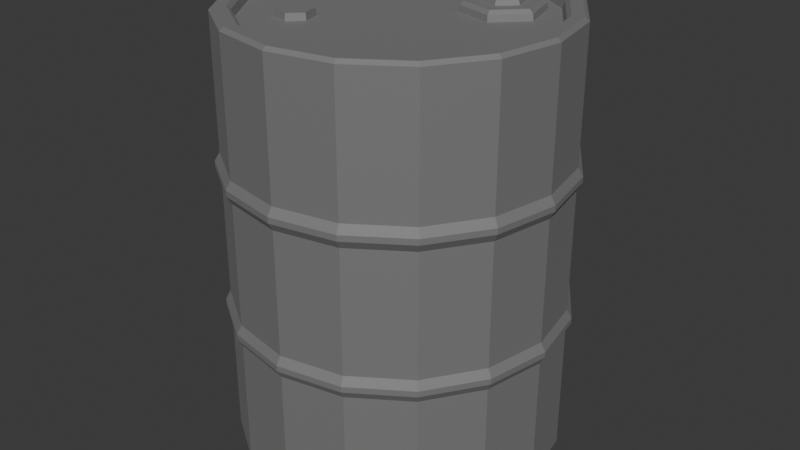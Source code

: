 # Source: barrel.blend  (saved by Blender 4.2.66; exported with 4.5.12 LTS)
import bpy
from mathutils import Matrix  # noqa: F401  (used for matrix-valued properties, if any)

bpy.ops.wm.read_factory_settings(use_empty=True)
scene = bpy.context.scene
scene.name = 'Scene'

# ---- materials (node trees are filled in below, after node groups)
mat_material = bpy.data.materials.new('Material')

# ---- material node trees
mat_material.use_nodes = True; mat_material.node_tree.nodes.clear()
_N = mat_material.node_tree.nodes; _L = mat_material.node_tree.links
n0 = _N.new('ShaderNodeBsdfPrincipled'); n0.name = 'Principled BSDF'; n0.location = (10, 300)
n0.inputs[0].default_value = (0.2848, 0.2848, 0.2848, 1.0)
n0.inputs[1].default_value = 0.6
n0.inputs[2].default_value = 0.8
n1 = _N.new('ShaderNodeOutputMaterial'); n1.name = 'Material Output'; n1.location = (300, 300)
_L.new(n0.outputs[0], n1.inputs[0])
n1.is_active_output = True

# ---- world
world_world = bpy.data.worlds.new('World'); scene.world = world_world
world_world.use_nodes = True; world_world.node_tree.nodes.clear()
_N = world_world.node_tree.nodes; _L = world_world.node_tree.links
n0 = _N.new('ShaderNodeOutputWorld'); n0.name = 'World Output'; n0.location = (300, 300)
n1 = _N.new('ShaderNodeBackground'); n1.name = 'Background'; n1.location = (10, 300)
n1.inputs[0].default_value = (0.05088, 0.05088, 0.05088, 1.0)
_L.new(n1.outputs[0], n0.inputs[0])
n0.is_active_output = True
world_world.color = (0.05088, 0.05088, 0.05088)
world_world.use_sun_shadow = False
world_world.sun_shadow_jitter_overblur = 0.0

# ---- meshes
me_cylinder_001 = bpy.data.meshes.new('Cylinder.001')
me_cylinder_001.from_pydata([(0.0, 0.0, -0.3852), (0.0465, 0.1358, 0.3807), (0.09804, 0.1873, 0.3807), (0.1684, 0.1684, 0.3807), (0.1873, 0.09804, 0.3807), (0.1358, 0.0465, 0.3807), (0.2411, -0.09985, 0.3807), (0.1845, -0.1845, 0.3807), (0.09985, -0.2411, 0.3807), (-0.08417, -0.1255, 0.3807), (-0.108, -0.1493, 0.3807), (-0.1406, -0.1406, 0.3807), (-0.1493, -0.108, 0.3807), (-0.1255, -0.08417, 0.3807), (-0.2411, 0.09985, 0.3807), (-0.1845, 0.1845, 0.3807), (-0.09985, 0.2411, 0.3807), (0.0, 0.3, 0.0), (0.1148, 0.2772, 0.0), (0.2121, 0.2121, 0.0), (0.2772, 0.1148, 0.0), (0.3, 0.0, 0.0), (0.2772, -0.1148, 0.0), (0.2121, -0.2121, 0.0), (0.1148, -0.2772, 0.0), (0.0, -0.3, 0.0), (-0.1148, -0.2772, 0.0), (-0.2121, -0.2121, 0.0), (-0.2772, -0.1148, 0.0), (-0.3, 0.0, 0.0), (-0.2772, 0.1148, 0.0), (-0.2121, 0.2121, 0.0), (-0.1148, 0.2772, 0.0), (0.0, 0.3, 0.1528), (0.1148, 0.2772, 0.1528), (0.2121, 0.2121, 0.1528), (0.2772, 0.1148, 0.1528), (0.3, 0.0, 0.1528), (0.2772, -0.1148, 0.1528), (0.2121, -0.2121, 0.1528), (0.1148, -0.2772, 0.1528), (0.0, -0.3, 0.1528), (-0.1148, -0.2772, 0.1528), (-0.2121, -0.2121, 0.1528), (-0.2772, -0.1148, 0.1528), (-0.3, 0.0, 0.1528), (-0.2772, 0.1148, 0.1528), (-0.2121, 0.2121, 0.1528), (-0.1148, 0.2772, 0.1528), (0.0, 0.3, 0.1122), (0.1148, 0.2772, 0.1122), (0.2121, 0.2121, 0.1122), (0.2772, 0.1148, 0.1122), (0.3, 0.0, 0.1122), (0.2772, -0.1148, 0.1122), (0.2121, -0.2121, 0.1122), (0.1148, -0.2772, 0.1122), (0.0, -0.3, 0.1122), (-0.1148, -0.2772, 0.1122), (-0.2121, -0.2121, 0.1122), (-0.2772, -0.1148, 0.1122), (-0.3, 0.0, 0.1122), (-0.2772, 0.1148, 0.1122), (-0.2121, 0.2121, 0.1122), (-0.1148, 0.2772, 0.1122), (0.1148, 0.2772, -0.1138), (0.2121, 0.2121, -0.1138), (0.2772, 0.1148, -0.1138), (0.3, 0.0, -0.1138), (0.2772, -0.1148, -0.1138), (0.2121, -0.2121, -0.1138), (0.1148, -0.2772, -0.1138), (0.0, -0.3, -0.1138), (-0.1148, -0.2772, -0.1138), (-0.2121, -0.2121, -0.1138), (-0.2772, -0.1148, -0.1138), (-0.3, 0.0, -0.1138), (-0.2772, 0.1148, -0.1138), (-0.2121, 0.2121, -0.1138), (-0.1148, 0.2772, -0.1138), (0.0, 0.3, -0.1138), (0.1148, 0.2772, -0.1545), (0.2121, 0.2121, -0.1545), (0.2772, 0.1148, -0.1545), (0.3, 0.0, -0.1545), (0.2772, -0.1148, -0.1545), (0.2121, -0.2121, -0.1545), (0.1148, -0.2772, -0.1545), (0.0, -0.3, -0.1545), (-0.1148, -0.2772, -0.1545), (-0.2121, -0.2121, -0.1545), (-0.2772, -0.1148, -0.1545), (-0.3, 0.0, -0.1545), (-0.2772, 0.1148, -0.1545), (-0.2121, 0.2121, -0.1545), (-0.1148, 0.2772, -0.1545), (0.0, 0.3, -0.1545), (0.06536, 0.06536, 0.3807), (0.09985, 0.2411, 0.3807), (3.778e-10, 0.2609, 0.3807), (0.1845, 0.1845, 0.3807), (0.2411, 0.09985, 0.3807), (0.2609, 0.0, 0.3807), (-0.0929, -0.0929, 0.3807), (-0.09985, -0.2411, 0.3807), (-3.778e-10, -0.2609, 0.3807), (-0.1845, -0.1845, 0.3807), (-0.2411, -0.09985, 0.3807), (-0.2609, 0.0, 0.3807), (0.0, 0.0, 0.3807), (-0.08637, -0.1249, 0.3933), (-0.1086, -0.1471, 0.3933), (-0.139, -0.139, 0.3933), (-0.1471, -0.1086, 0.3933), (-0.1249, -0.08637, 0.3933), (-0.09451, -0.09451, 0.3933), (0.1066, 0.1552, 0.398), (0.07858, 0.1272, 0.398), (0.145, 0.145, 0.398), (0.1552, 0.1066, 0.398), (0.1272, 0.07858, 0.398), (0.08885, 0.08885, 0.398), (0.1074, 0.1523, 0.4066), (0.08155, 0.1264, 0.4066), (0.1428, 0.1428, 0.4066), (0.1523, 0.1074, 0.4066), (0.1264, 0.08155, 0.4066), (0.09102, 0.09102, 0.4066), (0.0, 0.2518, -0.3852), (0.09637, 0.2326, -0.3852), (0.1781, 0.1781, -0.3852), (0.2326, 0.09637, -0.3852), (0.2518, 0.0, -0.3852), (0.2326, -0.09637, -0.3852), (0.1781, -0.1781, -0.3852), (0.09637, -0.2326, -0.3852), (0.0, -0.2518, -0.3852), (-0.09637, -0.2326, -0.3852), (-0.1781, -0.1781, -0.3852), (-0.2326, -0.09637, -0.3852), (-0.2518, 0.0, -0.3852), (-0.2326, 0.09637, -0.3852), (-0.1781, 0.1781, -0.3852), (-0.09637, 0.2326, -0.3852), (0.112, 0.2704, 0.4), (0.1148, 0.2772, 0.394), (-6.985e-10, 0.2927, 0.4), (0.0, 0.3, 0.394), (0.2069, 0.2069, 0.4), (0.2121, 0.2121, 0.394), (0.2704, 0.112, 0.4), (0.2772, 0.1148, 0.394), (0.2927, -2.328e-10, 0.4), (0.3, 0.0, 0.394), (0.2704, -0.112, 0.4), (0.2772, -0.1148, 0.394), (0.2069, -0.2069, 0.4), (0.2121, -0.2121, 0.394), (0.112, -0.2704, 0.4), (0.1148, -0.2772, 0.394), (6.985e-10, -0.2927, 0.4), (0.0, -0.3, 0.394), (-0.112, -0.2704, 0.4), (-0.1148, -0.2772, 0.394), (-0.2069, -0.2069, 0.4), (-0.2121, -0.2121, 0.394), (-0.2704, -0.112, 0.4), (-0.2772, -0.1148, 0.394), (-0.2927, 2.328e-10, 0.4), (-0.3, 0.0, 0.394), (-0.2704, 0.112, 0.4), (-0.2772, 0.1148, 0.394), (-0.2069, 0.2069, 0.4), (-0.2121, 0.2121, 0.394), (-0.112, 0.2704, 0.4), (-0.1148, 0.2772, 0.394), (0.1013, 0.2446, 0.3942), (0.1039, 0.2507, 0.4), (0.0, 0.2714, 0.4), (1.137e-10, 0.2648, 0.3942), (0.1872, 0.1872, 0.3942), (0.1919, 0.1919, 0.4), (0.2446, 0.1013, 0.3942), (0.2507, 0.1039, 0.4), (0.2648, 0.0, 0.3942), (0.2714, 0.0, 0.4), (0.2446, -0.1013, 0.3942), (0.2507, -0.1039, 0.4), (0.1872, -0.1872, 0.3942), (0.1919, -0.1919, 0.4), (0.1013, -0.2446, 0.3942), (0.1039, -0.2507, 0.4), (-1.137e-10, -0.2648, 0.3942), (0.0, -0.2714, 0.4), (-0.1013, -0.2446, 0.3942), (-0.1039, -0.2507, 0.4), (-0.1872, -0.1872, 0.3942), (-0.1919, -0.1919, 0.4), (-0.2446, -0.1013, 0.3942), (-0.2507, -0.1039, 0.4), (-0.2648, 0.0, 0.3942), (-0.2714, 0.0, 0.4), (-0.2446, 0.1013, 0.3942), (-0.2507, 0.1039, 0.4), (-0.1872, 0.1872, 0.3942), (-0.1919, 0.1919, 0.4), (-0.1013, 0.2446, 0.3942), (-0.1039, 0.2507, 0.4), (4.657e-10, 0.2927, -0.4), (0.0, 0.3, -0.394), (0.112, 0.2704, -0.4), (0.1148, 0.2772, -0.394), (0.2069, 0.2069, -0.4), (0.2121, 0.2121, -0.394), (0.2704, 0.112, -0.4), (0.2772, 0.1148, -0.394), (0.2927, 0.0, -0.4), (0.3, 0.0, -0.394), (0.2704, -0.112, -0.4), (0.2772, -0.1148, -0.394), (0.2069, -0.2069, -0.4), (0.2121, -0.2121, -0.394), (0.112, -0.2704, -0.4), (0.1148, -0.2772, -0.394), (-4.657e-10, -0.2927, -0.4), (0.0, -0.3, -0.394), (-0.112, -0.2704, -0.4), (-0.1148, -0.2772, -0.394), (-0.2069, -0.2069, -0.4), (-0.2121, -0.2121, -0.394), (-0.2704, -0.112, -0.4), (-0.2772, -0.1148, -0.394), (-0.2927, 0.0, -0.4), (-0.3, 0.0, -0.394), (-0.2704, 0.112, -0.4), (-0.2772, 0.1148, -0.394), (-0.2069, 0.2069, -0.4), (-0.2121, 0.2121, -0.394), (-0.112, 0.2704, -0.4), (-0.1148, 0.2772, -0.394), (0.0, 0.2552, -0.3943), (-2.328e-10, 0.2622, -0.4), (0.1003, 0.2422, -0.4), (0.09764, 0.2357, -0.3943), (0.1854, 0.1854, -0.4), (0.1804, 0.1804, -0.3943), (0.2422, 0.1003, -0.4), (0.2357, 0.09764, -0.3943), (0.2622, 0.0, -0.4), (0.2552, 0.0, -0.3943), (0.2422, -0.1003, -0.4), (0.2357, -0.09764, -0.3943), (0.1854, -0.1854, -0.4), (0.1804, -0.1804, -0.3943), (0.1003, -0.2422, -0.4), (0.09764, -0.2357, -0.3943), (2.328e-10, -0.2622, -0.4), (0.0, -0.2552, -0.3943), (-0.1003, -0.2422, -0.4), (-0.09764, -0.2357, -0.3943), (-0.1854, -0.1854, -0.4), (-0.1804, -0.1804, -0.3943), (-0.2422, -0.1003, -0.4), (-0.2357, -0.09764, -0.3943), (-0.2622, 0.0, -0.4), (-0.2552, 0.0, -0.3943), (-0.2422, 0.1003, -0.4), (-0.2357, 0.09764, -0.3943), (-0.1854, 0.1854, -0.4), (-0.1804, 0.1804, -0.3943), (-0.1003, 0.2422, -0.4), (-0.09764, 0.2357, -0.3943), (0.1005, 0.178, 0.398), (0.09844, 0.1858, 0.3918), (0.048, 0.1354, 0.3918), (0.05583, 0.1333, 0.398), (0.1616, 0.1616, 0.398), (0.1673, 0.1673, 0.3918), (0.178, 0.1005, 0.398), (0.1858, 0.09844, 0.3918), (0.1333, 0.05583, 0.398), (0.1354, 0.048, 0.3918), (0.06646, 0.06646, 0.3918), (0.07219, 0.07219, 0.398), (-0.1182, 0.2855, -0.1288), (-0.1182, 0.2855, -0.1395), (-0.1182, 0.2855, 0.1379), (-0.1182, 0.2855, 0.1272), (-0.2185, 0.2185, 0.1272), (-0.2185, 0.2185, 0.1379), (-0.2185, 0.2185, -0.1395), (-0.2185, 0.2185, -0.1288), (-0.2855, 0.1182, 0.1272), (-0.2855, 0.1182, 0.1379), (-0.2855, 0.1182, -0.1395), (-0.2855, 0.1182, -0.1288), (-0.309, 1.115e-10, 0.1272), (-0.309, 1.115e-10, 0.1379), (-0.309, 1.115e-10, -0.1395), (-0.309, 1.115e-10, -0.1288), (-0.2855, -0.1182, 0.1272), (-0.2855, -0.1182, 0.1379), (-0.2855, -0.1182, -0.1395), (-0.2855, -0.1182, -0.1288), (-0.2185, -0.2185, 0.1272), (-0.2185, -0.2185, 0.1379), (-0.2185, -0.2185, -0.1395), (-0.2185, -0.2185, -0.1288), (-0.1182, -0.2855, 0.1272), (-0.1182, -0.2855, 0.1379), (-0.1182, -0.2855, -0.1395), (-0.1182, -0.2855, -0.1288), (0.0, -0.309, 0.1272), (0.0, -0.309, 0.1379), (0.0, -0.309, -0.1395), (0.0, -0.309, -0.1288), (0.1182, -0.2855, 0.1272), (0.1182, -0.2855, 0.1379), (0.1182, -0.2855, -0.1395), (0.1182, -0.2855, -0.1288), (0.2185, -0.2185, 0.1272), (0.2185, -0.2185, 0.1379), (0.2185, -0.2185, -0.1395), (0.2185, -0.2185, -0.1288), (0.2855, -0.1182, 0.1272), (0.2855, -0.1182, 0.1379), (0.2855, -0.1182, -0.1395), (0.2855, -0.1182, -0.1288), (0.309, 1.115e-10, 0.1272), (0.309, 1.115e-10, 0.1379), (0.309, 1.115e-10, -0.1395), (0.309, 1.115e-10, -0.1288), (0.2855, 0.1182, 0.1272), (0.2855, 0.1182, 0.1379), (0.2855, 0.1182, -0.1395), (0.2855, 0.1182, -0.1288), (0.2185, 0.2185, 0.1272), (0.2185, 0.2185, 0.1379), (0.2185, 0.2185, -0.1395), (0.2185, 0.2185, -0.1288), (0.1182, 0.2855, 0.1272), (0.1182, 0.2855, 0.1379), (0.1182, 0.2855, -0.1395), (0.1182, 0.2855, -0.1288), (0.0, 0.309, 0.1272), (0.0, 0.309, 0.1379), (0.0, 0.309, -0.1395), (0.0, 0.309, -0.1288)], [], [(177, 181, 148, 144), (33, 147, 145, 34), (183, 185, 152, 150), (185, 187, 154, 152), (187, 189, 156, 154), (189, 191, 158, 156), (191, 193, 160, 158), (193, 195, 162, 160), (195, 197, 164, 162), (197, 199, 166, 164), (199, 201, 168, 166), (201, 203, 170, 168), (203, 205, 172, 170), (205, 207, 174, 172), (10, 9, 110, 111), (99, 98, 176, 179), (207, 178, 146, 174), (79, 80, 347, 284), (48, 33, 345, 286), (45, 46, 293, 297), (77, 78, 291, 295), (44, 45, 297, 301), (76, 77, 295, 299), (43, 44, 301, 305), (75, 76, 299, 303), (42, 43, 305, 309), (74, 75, 303, 307), (41, 42, 309, 313), (73, 74, 307, 311), (40, 41, 313, 317), (72, 73, 311, 315), (39, 40, 317, 321), (71, 72, 315, 319), (38, 39, 321, 325), (70, 71, 319, 323), (37, 38, 325, 329), (69, 70, 323, 327), (36, 37, 329, 333), (68, 69, 327, 331), (35, 36, 333, 337), (67, 68, 331, 335), (34, 35, 337, 341), (66, 67, 335, 339), (345, 33, 34, 341), (65, 66, 339, 343), (96, 346, 342, 81), (49, 344, 340, 50), (47, 48, 286, 289), (46, 47, 289, 293), (80, 17, 18, 65), (65, 18, 19, 66), (66, 19, 20, 67), (67, 20, 21, 68), (68, 21, 22, 69), (69, 22, 23, 70), (70, 23, 24, 71), (71, 24, 25, 72), (72, 25, 26, 73), (73, 26, 27, 74), (74, 27, 28, 75), (75, 28, 29, 76), (76, 29, 30, 77), (77, 30, 31, 78), (78, 31, 32, 79), (79, 32, 17, 80), (290, 285, 95, 94), (287, 344, 49, 64), (292, 288, 63, 62), (296, 292, 62, 61), (300, 296, 61, 60), (304, 300, 60, 59), (308, 304, 59, 58), (312, 308, 58, 57), (316, 312, 57, 56), (320, 316, 56, 55), (324, 320, 55, 54), (328, 324, 54, 53), (332, 328, 53, 52), (336, 332, 52, 51), (340, 336, 51, 50), (347, 80, 65, 343), (17, 49, 50, 18), (18, 50, 51, 19), (19, 51, 52, 20), (20, 52, 53, 21), (21, 53, 54, 22), (22, 54, 55, 23), (23, 55, 56, 24), (24, 56, 57, 25), (25, 57, 58, 26), (26, 58, 59, 27), (27, 59, 60, 28), (28, 60, 61, 29), (29, 61, 62, 30), (30, 62, 63, 31), (31, 63, 64, 32), (32, 64, 49, 17), (285, 346, 96, 95), (294, 290, 94, 93), (298, 294, 93, 92), (302, 298, 92, 91), (306, 302, 91, 90), (310, 306, 90, 89), (314, 310, 89, 88), (318, 314, 88, 87), (322, 318, 87, 86), (326, 322, 86, 85), (330, 326, 85, 84), (334, 330, 84, 83), (338, 334, 83, 82), (342, 338, 82, 81), (241, 270, 238, 208), (244, 242, 210, 212), (246, 244, 212, 214), (248, 246, 214, 216), (250, 248, 216, 218), (252, 250, 218, 220), (254, 252, 220, 222), (256, 254, 222, 224), (258, 256, 224, 226), (260, 258, 226, 228), (262, 260, 228, 230), (264, 262, 230, 232), (266, 264, 232, 234), (268, 266, 234, 236), (270, 268, 236, 238), (209, 96, 81, 211), (288, 287, 64, 63), (34, 145, 149, 35), (48, 175, 147, 33), (35, 149, 151, 36), (36, 151, 153, 37), (37, 153, 155, 38), (38, 155, 157, 39), (39, 157, 159, 40), (40, 159, 161, 41), (41, 161, 163, 42), (42, 163, 165, 43), (43, 165, 167, 44), (44, 167, 169, 45), (45, 169, 171, 46), (46, 171, 173, 47), (47, 173, 175, 48), (181, 183, 150, 148), (98, 100, 180, 176), (16, 99, 179, 206), (101, 102, 184, 182), (102, 6, 186, 184), (6, 7, 188, 186), (7, 8, 190, 188), (8, 105, 192, 190), (105, 104, 194, 192), (104, 106, 196, 194), (106, 107, 198, 196), (107, 108, 200, 198), (108, 14, 202, 200), (14, 15, 204, 202), (15, 16, 206, 204), (242, 241, 208, 210), (100, 101, 182, 180), (239, 95, 96, 209), (213, 82, 83, 215), (215, 83, 84, 217), (217, 84, 85, 219), (219, 85, 86, 221), (221, 86, 87, 223), (223, 87, 88, 225), (225, 88, 89, 227), (227, 89, 90, 229), (229, 90, 91, 231), (231, 91, 92, 233), (233, 92, 93, 235), (235, 93, 94, 237), (237, 94, 95, 239), (129, 128, 240, 243), (211, 81, 82, 213), (128, 143, 271, 240), (131, 130, 245, 247), (132, 131, 247, 249), (133, 132, 249, 251), (134, 133, 251, 253), (135, 134, 253, 255), (136, 135, 255, 257), (137, 136, 257, 259), (138, 137, 259, 261), (139, 138, 261, 263), (140, 139, 263, 265), (141, 140, 265, 267), (142, 141, 267, 269), (143, 142, 269, 271), (130, 129, 243, 245), (109, 105, 8), (109, 15, 14), (2, 1, 274, 273), (1, 2, 98, 99), (2, 3, 100, 98), (3, 4, 101, 100), (4, 5, 102, 101), (97, 1, 99, 109), (5, 97, 109, 102), (9, 10, 104, 105), (10, 11, 106, 104), (11, 12, 107, 106), (12, 13, 108, 107), (103, 9, 105, 109), (13, 103, 109, 108), (115, 114, 113, 112, 111, 110), (103, 13, 114, 115), (13, 12, 113, 114), (11, 10, 111, 112), (9, 103, 115, 110), (12, 11, 112, 113), (121, 120, 126, 127), (118, 119, 278, 276), (119, 120, 280, 278), (116, 118, 276, 272), (120, 121, 283, 280), (3, 2, 273, 277), (121, 117, 275, 283), (4, 3, 277, 279), (5, 4, 279, 281), (1, 97, 282, 274), (97, 5, 281, 282), (122, 123, 127, 126, 125, 124), (120, 119, 125, 126), (118, 116, 122, 124), (117, 121, 127, 123), (119, 118, 124, 125), (116, 117, 123, 122), (16, 15, 109), (109, 7, 6), (102, 109, 6), (108, 109, 14), (99, 16, 109), (7, 109, 8), (0, 128, 129), (0, 129, 130), (0, 130, 131), (0, 131, 132), (0, 132, 133), (0, 133, 134), (0, 134, 135), (0, 135, 136), (0, 136, 137), (0, 137, 138), (0, 138, 139), (0, 139, 140), (0, 140, 141), (0, 141, 142), (0, 142, 143), (0, 143, 128), (209, 211, 210, 208), (145, 147, 146, 144), (211, 213, 212, 210), (149, 145, 144, 148), (213, 215, 214, 212), (151, 149, 148, 150), (215, 217, 216, 214), (153, 151, 150, 152), (217, 219, 218, 216), (155, 153, 152, 154), (219, 221, 220, 218), (157, 155, 154, 156), (221, 223, 222, 220), (159, 157, 156, 158), (223, 225, 224, 222), (161, 159, 158, 160), (225, 227, 226, 224), (163, 161, 160, 162), (227, 229, 228, 226), (165, 163, 162, 164), (229, 231, 230, 228), (167, 165, 164, 166), (231, 233, 232, 230), (169, 167, 166, 168), (233, 235, 234, 232), (171, 169, 168, 170), (235, 237, 236, 234), (173, 171, 170, 172), (237, 239, 238, 236), (175, 173, 172, 174), (239, 209, 208, 238), (147, 175, 174, 146), (177, 178, 179, 176), (181, 177, 176, 180), (183, 181, 180, 182), (185, 183, 182, 184), (187, 185, 184, 186), (189, 187, 186, 188), (191, 189, 188, 190), (193, 191, 190, 192), (195, 193, 192, 194), (197, 195, 194, 196), (199, 197, 196, 198), (201, 199, 198, 200), (203, 201, 200, 202), (205, 203, 202, 204), (207, 205, 204, 206), (178, 207, 206, 179), (241, 242, 243, 240), (242, 244, 245, 243), (244, 246, 247, 245), (246, 248, 249, 247), (248, 250, 251, 249), (250, 252, 253, 251), (252, 254, 255, 253), (254, 256, 257, 255), (256, 258, 259, 257), (258, 260, 261, 259), (260, 262, 263, 261), (262, 264, 265, 263), (264, 266, 267, 265), (266, 268, 269, 267), (268, 270, 271, 269), (270, 241, 240, 271), (178, 177, 144, 146), (273, 274, 275, 272), (277, 273, 272, 276), (279, 277, 276, 278), (281, 279, 278, 280), (274, 282, 283, 275), (282, 281, 280, 283), (117, 116, 272, 275), (285, 290, 291, 284), (287, 288, 289, 286), (290, 294, 295, 291), (288, 292, 293, 289), (294, 298, 299, 295), (292, 296, 297, 293), (298, 302, 303, 299), (296, 300, 301, 297), (302, 306, 307, 303), (300, 304, 305, 301), (306, 310, 311, 307), (304, 308, 309, 305), (310, 314, 315, 311), (308, 312, 313, 309), (314, 318, 319, 315), (312, 316, 317, 313), (318, 322, 323, 319), (316, 320, 321, 317), (322, 326, 327, 323), (320, 324, 325, 321), (326, 330, 331, 327), (324, 328, 329, 325), (330, 334, 335, 331), (328, 332, 333, 329), (334, 338, 339, 335), (332, 336, 337, 333), (338, 342, 343, 339), (336, 340, 341, 337), (347, 343, 342, 346), (345, 341, 340, 344), (346, 285, 284, 347), (344, 287, 286, 345), (78, 79, 284, 291)])
_uv = me_cylinder_001.uv_layers.new(name='UVMap')
_uv.uv.foreach_set('vector', [0.4647, 0.1416, 0.4648, 0.1981, 0.4535, 0.2003, 0.4536, 0.1394, 0.2999, 0.4965, 0.4256, 0.4955, 0.4255, 0.556, 0.2996, 0.5571, 0.4862, 0.2511, 0.5267, 0.292, 0.5201, 0.3017, 0.4766, 0.2574, 0.5267, 0.292, 0.5795, 0.3145, 0.5773, 0.3256, 0.5201, 0.3017, 0.5795, 0.3145, 0.637, 0.3144, 0.6393, 0.3257, 0.5773, 0.3256, 0.637, 0.3144, 0.6896, 0.2923, 0.6962, 0.3019, 0.6393, 0.3257, 0.6896, 0.2923, 0.7293, 0.2517, 0.7387, 0.2578, 0.6962, 0.3019, 0.7293, 0.2517, 0.7498, 0.1991, 0.7609, 0.2011, 0.7387, 0.2578, 0.7498, 0.1991, 0.7479, 0.1425, 0.7591, 0.1403, 0.7609, 0.2011, 0.7479, 0.1425, 0.7273, 0.08936, 0.7369, 0.08326, 0.7591, 0.1403, 0.7273, 0.08936, 0.6879, 0.04852, 0.6945, 0.03903, 0.7369, 0.08326, 0.6879, 0.04852, 0.636, 0.0258, 0.6383, 0.01474, 0.6945, 0.03903, 0.636, 0.0258, 0.5789, 0.02603, 0.5766, 0.01476, 0.6383, 0.01474, 0.5789, 0.02603, 0.5262, 0.04827, 0.5197, 0.03866, 0.5766, 0.01476, 0.7812, 0.4723, 0.8014, 0.4613, 0.8017, 0.469, 0.7896, 0.477, 0.4964, 0.09553, 0.4767, 0.1439, 0.4693, 0.1425, 0.4901, 0.09146, 0.5262, 0.04827, 0.4862, 0.08889, 0.4768, 0.08269, 0.5197, 0.03866, 0.159, 0.437, 0.1596, 0.4977, 0.1504, 0.4977, 0.1504, 0.437, 0.2997, 0.4358, 0.2999, 0.4965, 0.2907, 0.4965, 0.2908, 0.4358, 0.2997, 0.2533, 0.2996, 0.3143, 0.2907, 0.3143, 0.2908, 0.2533, 0.159, 0.3152, 0.1593, 0.3763, 0.1501, 0.3763, 0.15, 0.3152, 0.2995, 0.1927, 0.2997, 0.2533, 0.2908, 0.2533, 0.2906, 0.1926, 0.159, 0.2541, 0.159, 0.3152, 0.15, 0.3152, 0.1501, 0.254, 0.2998, 0.1324, 0.2995, 0.1927, 0.2906, 0.1926, 0.2909, 0.1323, 0.159, 0.1933, 0.159, 0.2541, 0.1501, 0.254, 0.1501, 0.1933, 0.3002, 0.07194, 0.2998, 0.1324, 0.2909, 0.1323, 0.2914, 0.07184, 0.1592, 0.1328, 0.159, 0.1933, 0.1501, 0.1933, 0.1503, 0.1328, 0.301, 0.0112, 0.3002, 0.07194, 0.2914, 0.07184, 0.2922, 0.01013, 0.1593, 0.07198, 0.1592, 0.1328, 0.1503, 0.1328, 0.1505, 0.07193, 0.3007, 0.9226, 0.301, 0.9845, 0.2915, 0.9854, 0.2915, 0.9226, 0.1597, 0.01074, 0.1593, 0.07198, 0.1505, 0.07193, 0.1509, 0.009715, 0.3006, 0.8613, 0.3007, 0.9226, 0.2915, 0.9226, 0.2916, 0.8612, 0.1584, 0.9231, 0.1583, 0.9839, 0.149, 0.9848, 0.1496, 0.923, 0.3005, 0.8, 0.3006, 0.8613, 0.2916, 0.8612, 0.2915, 0.8, 0.1592, 0.8621, 0.1584, 0.9231, 0.1496, 0.923, 0.15, 0.8621, 0.3003, 0.7387, 0.3005, 0.8, 0.2915, 0.8, 0.2914, 0.7387, 0.1592, 0.8008, 0.1592, 0.8621, 0.15, 0.8621, 0.1503, 0.8008, 0.2999, 0.6779, 0.3003, 0.7387, 0.2914, 0.7387, 0.291, 0.6779, 0.1594, 0.7396, 0.1592, 0.8008, 0.1503, 0.8008, 0.1505, 0.7396, 0.2998, 0.6176, 0.2999, 0.6779, 0.291, 0.6779, 0.2909, 0.6176, 0.1594, 0.6789, 0.1594, 0.7396, 0.1505, 0.7396, 0.1506, 0.6788, 0.2996, 0.5571, 0.2998, 0.6176, 0.2909, 0.6176, 0.291, 0.5571, 0.1595, 0.6186, 0.1594, 0.6789, 0.1506, 0.6788, 0.1507, 0.6186, 0.2907, 0.4965, 0.2999, 0.4965, 0.2996, 0.5571, 0.291, 0.5571, 0.1593, 0.5583, 0.1595, 0.6186, 0.1507, 0.6186, 0.1507, 0.5583, 0.136, 0.4977, 0.1449, 0.4977, 0.1452, 0.5583, 0.1363, 0.5583, 0.2766, 0.4965, 0.2851, 0.4965, 0.2855, 0.5571, 0.2763, 0.5571, 0.2996, 0.3751, 0.2997, 0.4358, 0.2908, 0.4358, 0.2907, 0.3751, 0.2996, 0.3143, 0.2996, 0.3751, 0.2907, 0.3751, 0.2907, 0.3143, 0.1596, 0.4977, 0.2184, 0.4971, 0.2183, 0.5576, 0.1593, 0.5583, 0.1593, 0.5583, 0.2183, 0.5576, 0.2185, 0.6181, 0.1595, 0.6186, 0.1595, 0.6186, 0.2185, 0.6181, 0.2185, 0.6785, 0.1594, 0.6789, 0.1594, 0.6789, 0.2185, 0.6785, 0.2185, 0.7393, 0.1594, 0.7396, 0.1594, 0.7396, 0.2185, 0.7393, 0.2185, 0.8005, 0.1592, 0.8008, 0.1592, 0.8008, 0.2185, 0.8005, 0.2185, 0.8617, 0.1592, 0.8621, 0.1592, 0.8621, 0.2185, 0.8617, 0.2183, 0.9229, 0.1584, 0.9231, 0.1584, 0.9231, 0.2183, 0.9229, 0.2181, 0.9842, 0.1583, 0.9839, 0.1597, 0.01074, 0.2186, 0.01084, 0.2185, 0.07176, 0.1593, 0.07198, 0.1593, 0.07198, 0.2185, 0.07176, 0.2183, 0.1325, 0.1592, 0.1328, 0.1592, 0.1328, 0.2183, 0.1325, 0.2182, 0.193, 0.159, 0.1933, 0.159, 0.1933, 0.2182, 0.193, 0.218, 0.2537, 0.159, 0.2541, 0.159, 0.2541, 0.218, 0.2537, 0.2181, 0.3147, 0.159, 0.3152, 0.159, 0.3152, 0.2181, 0.3147, 0.2181, 0.3756, 0.1593, 0.3763, 0.1593, 0.3763, 0.2181, 0.3756, 0.2182, 0.4364, 0.159, 0.437, 0.159, 0.437, 0.2182, 0.4364, 0.2184, 0.4971, 0.1596, 0.4977, 0.1445, 0.3763, 0.1448, 0.4371, 0.1359, 0.4371, 0.1356, 0.3763, 0.2852, 0.4358, 0.2851, 0.4965, 0.2766, 0.4965, 0.2763, 0.4358, 0.2851, 0.3143, 0.2852, 0.3751, 0.2763, 0.3751, 0.2762, 0.3143, 0.2852, 0.2533, 0.2851, 0.3143, 0.2762, 0.3143, 0.276, 0.2533, 0.2851, 0.1926, 0.2852, 0.2533, 0.276, 0.2533, 0.2765, 0.1926, 0.2854, 0.1323, 0.2851, 0.1926, 0.2765, 0.1926, 0.2765, 0.1323, 0.2859, 0.0718, 0.2854, 0.1323, 0.2765, 0.1323, 0.2769, 0.0717, 0.2865, 0.01, 0.2859, 0.0718, 0.2769, 0.0717, 0.2772, 0.01081, 0.286, 0.9226, 0.2857, 0.9854, 0.2768, 0.9843, 0.2771, 0.9226, 0.286, 0.8613, 0.286, 0.9226, 0.2771, 0.9226, 0.277, 0.8613, 0.2859, 0.8, 0.286, 0.8613, 0.277, 0.8613, 0.2769, 0.8, 0.2858, 0.7388, 0.2859, 0.8, 0.2769, 0.8, 0.2766, 0.7388, 0.2855, 0.678, 0.2858, 0.7388, 0.2766, 0.7388, 0.2769, 0.678, 0.2854, 0.6176, 0.2855, 0.678, 0.2769, 0.678, 0.2766, 0.6176, 0.2855, 0.5571, 0.2854, 0.6176, 0.2766, 0.6176, 0.2763, 0.5571, 0.1504, 0.4977, 0.1596, 0.4977, 0.1593, 0.5583, 0.1507, 0.5583, 0.2184, 0.4971, 0.2766, 0.4965, 0.2763, 0.5571, 0.2183, 0.5576, 0.2183, 0.5576, 0.2763, 0.5571, 0.2766, 0.6176, 0.2185, 0.6181, 0.2185, 0.6181, 0.2766, 0.6176, 0.2769, 0.678, 0.2185, 0.6785, 0.2185, 0.6785, 0.2769, 0.678, 0.2766, 0.7388, 0.2185, 0.7393, 0.2185, 0.7393, 0.2766, 0.7388, 0.2769, 0.8, 0.2185, 0.8005, 0.2185, 0.8005, 0.2769, 0.8, 0.277, 0.8613, 0.2185, 0.8617, 0.2185, 0.8617, 0.277, 0.8613, 0.2771, 0.9226, 0.2183, 0.9229, 0.2183, 0.9229, 0.2771, 0.9226, 0.2768, 0.9843, 0.2181, 0.9842, 0.2186, 0.01084, 0.2772, 0.01081, 0.2769, 0.0717, 0.2185, 0.07176, 0.2185, 0.07176, 0.2769, 0.0717, 0.2765, 0.1323, 0.2183, 0.1325, 0.2183, 0.1325, 0.2765, 0.1323, 0.2765, 0.1926, 0.2182, 0.193, 0.2182, 0.193, 0.2765, 0.1926, 0.276, 0.2533, 0.218, 0.2537, 0.218, 0.2537, 0.276, 0.2533, 0.2762, 0.3143, 0.2181, 0.3147, 0.2181, 0.3147, 0.2762, 0.3143, 0.2763, 0.3751, 0.2181, 0.3756, 0.2181, 0.3756, 0.2763, 0.3751, 0.2763, 0.4358, 0.2182, 0.4364, 0.2182, 0.4364, 0.2763, 0.4358, 0.2766, 0.4965, 0.2184, 0.4971, 0.1448, 0.4371, 0.1449, 0.4977, 0.136, 0.4977, 0.1359, 0.4371, 0.1444, 0.3152, 0.1445, 0.3763, 0.1356, 0.3763, 0.1355, 0.3152, 0.1445, 0.2541, 0.1444, 0.3152, 0.1355, 0.3152, 0.1353, 0.254, 0.1446, 0.1933, 0.1445, 0.2541, 0.1353, 0.254, 0.136, 0.1932, 0.1448, 0.1328, 0.1446, 0.1933, 0.136, 0.1932, 0.1359, 0.1327, 0.145, 0.07192, 0.1448, 0.1328, 0.1359, 0.1327, 0.1359, 0.07189, 0.1451, 0.009629, 0.145, 0.07192, 0.1359, 0.07189, 0.1358, 0.01051, 0.1441, 0.923, 0.1433, 0.9847, 0.1346, 0.9836, 0.1353, 0.9229, 0.1444, 0.862, 0.1441, 0.923, 0.1353, 0.9229, 0.1354, 0.862, 0.1447, 0.8008, 0.1444, 0.862, 0.1354, 0.862, 0.1357, 0.8007, 0.1449, 0.7396, 0.1447, 0.8008, 0.1357, 0.8007, 0.1357, 0.7395, 0.145, 0.6789, 0.1449, 0.7396, 0.1357, 0.7395, 0.1365, 0.6788, 0.1452, 0.6186, 0.145, 0.6789, 0.1365, 0.6788, 0.1364, 0.6186, 0.1452, 0.5583, 0.1452, 0.6186, 0.1364, 0.6186, 0.1363, 0.5583, 0.4696, 0.482, 0.4695, 0.5368, 0.4535, 0.5399, 0.4536, 0.4788, 0.5292, 0.3924, 0.4906, 0.4311, 0.477, 0.422, 0.5201, 0.3789, 0.5792, 0.3712, 0.5292, 0.3924, 0.5201, 0.3789, 0.576, 0.3555, 0.6334, 0.3712, 0.5792, 0.3712, 0.576, 0.3555, 0.6365, 0.3552, 0.6834, 0.3917, 0.6334, 0.3712, 0.6365, 0.3552, 0.6923, 0.3784, 0.7211, 0.4302, 0.6834, 0.3917, 0.6923, 0.3784, 0.7347, 0.4214, 0.741, 0.4802, 0.7211, 0.4302, 0.7347, 0.4214, 0.7569, 0.4774, 0.74, 0.535, 0.741, 0.4802, 0.7569, 0.4774, 0.756, 0.5382, 0.7204, 0.5866, 0.74, 0.535, 0.756, 0.5382, 0.734, 0.5953, 0.6824, 0.6254, 0.7204, 0.5866, 0.734, 0.5953, 0.6915, 0.6387, 0.6327, 0.6467, 0.6824, 0.6254, 0.6915, 0.6387, 0.6359, 0.6623, 0.5786, 0.6465, 0.6327, 0.6467, 0.6359, 0.6623, 0.5754, 0.6625, 0.5284, 0.6258, 0.5786, 0.6465, 0.5754, 0.6625, 0.5195, 0.6391, 0.4902, 0.587, 0.5284, 0.6258, 0.5195, 0.6391, 0.4766, 0.5961, 0.4695, 0.5368, 0.4902, 0.587, 0.4766, 0.5961, 0.4535, 0.5399, 0.01099, 0.4988, 0.136, 0.4977, 0.1363, 0.5583, 0.01136, 0.5592, 0.2852, 0.3751, 0.2852, 0.4358, 0.2763, 0.4358, 0.2763, 0.3751, 0.2996, 0.5571, 0.4255, 0.556, 0.4257, 0.6164, 0.2998, 0.6176, 0.2997, 0.4358, 0.4256, 0.4349, 0.4256, 0.4955, 0.2999, 0.4965, 0.2998, 0.6176, 0.4257, 0.6164, 0.4261, 0.6767, 0.2999, 0.6779, 0.2999, 0.6779, 0.4261, 0.6767, 0.4266, 0.7374, 0.3003, 0.7387, 0.3003, 0.7387, 0.4266, 0.7374, 0.4271, 0.7983, 0.3005, 0.8, 0.3005, 0.8, 0.4271, 0.7983, 0.4276, 0.8594, 0.3006, 0.8613, 0.3006, 0.8613, 0.4276, 0.8594, 0.4284, 0.9204, 0.3007, 0.9226, 0.3007, 0.9226, 0.4284, 0.9204, 0.4292, 0.9827, 0.301, 0.9845, 0.301, 0.0112, 0.4258, 0.01279, 0.4252, 0.07241, 0.3002, 0.07194, 0.3002, 0.07194, 0.4252, 0.07241, 0.425, 0.1322, 0.2998, 0.1324, 0.2998, 0.1324, 0.425, 0.1322, 0.4251, 0.1922, 0.2995, 0.1927, 0.2995, 0.1927, 0.4251, 0.1922, 0.4253, 0.2526, 0.2997, 0.2533, 0.2997, 0.2533, 0.4253, 0.2526, 0.4255, 0.3133, 0.2996, 0.3143, 0.2996, 0.3143, 0.4255, 0.3133, 0.4256, 0.3741, 0.2996, 0.3751, 0.2996, 0.3751, 0.4256, 0.3741, 0.4256, 0.4349, 0.2997, 0.4358, 0.4648, 0.1981, 0.4862, 0.2511, 0.4766, 0.2574, 0.4535, 0.2003, 0.4767, 0.1439, 0.4764, 0.1958, 0.4693, 0.1972, 0.4693, 0.1425, 0.5331, 0.05832, 0.4964, 0.09553, 0.4901, 0.09146, 0.5288, 0.05213, 0.4967, 0.2442, 0.5334, 0.282, 0.5293, 0.2881, 0.4901, 0.2485, 0.5334, 0.282, 0.582, 0.3022, 0.5805, 0.3099, 0.5293, 0.2881, 0.582, 0.3022, 0.6346, 0.3024, 0.6361, 0.3099, 0.5805, 0.3099, 0.6346, 0.3024, 0.6827, 0.2823, 0.687, 0.2885, 0.6361, 0.3099, 0.6827, 0.2823, 0.7191, 0.2453, 0.7254, 0.2492, 0.687, 0.2885, 0.7191, 0.2453, 0.7379, 0.1972, 0.7452, 0.1983, 0.7254, 0.2492, 0.7379, 0.1972, 0.7363, 0.1449, 0.7434, 0.1434, 0.7452, 0.1983, 0.7363, 0.1449, 0.7169, 0.09604, 0.7234, 0.09185, 0.7434, 0.1434, 0.7169, 0.09604, 0.6812, 0.05826, 0.6853, 0.05235, 0.7234, 0.09185, 0.6812, 0.05826, 0.6336, 0.03799, 0.6351, 0.03034, 0.6853, 0.05235, 0.6336, 0.03799, 0.5814, 0.03799, 0.5798, 0.03061, 0.6351, 0.03034, 0.5814, 0.03799, 0.5331, 0.05832, 0.5288, 0.05213, 0.5798, 0.03061, 0.4906, 0.4311, 0.4696, 0.482, 0.4536, 0.4788, 0.477, 0.422, 0.4764, 0.1958, 0.4967, 0.2442, 0.4901, 0.2485, 0.4693, 0.1972, 0.01054, 0.4382, 0.1359, 0.4371, 0.136, 0.4977, 0.01099, 0.4988, 0.01148, 0.6193, 0.1364, 0.6186, 0.1365, 0.6788, 0.0113, 0.6795, 0.0113, 0.6795, 0.1365, 0.6788, 0.1357, 0.7395, 0.01087, 0.7401, 0.01087, 0.7401, 0.1357, 0.7395, 0.1357, 0.8007, 0.01051, 0.801, 0.01051, 0.801, 0.1357, 0.8007, 0.1354, 0.862, 0.01031, 0.8618, 0.01031, 0.8618, 0.1354, 0.862, 0.1353, 0.9229, 0.01012, 0.9222, 0.01012, 0.9222, 0.1353, 0.9229, 0.1346, 0.9836, 0.009629, 0.9823, 0.009629, 0.01158, 0.1358, 0.01051, 0.1359, 0.07189, 0.01016, 0.07323, 0.01016, 0.07323, 0.1359, 0.07189, 0.1359, 0.1327, 0.01044, 0.1337, 0.01044, 0.1337, 0.1359, 0.1327, 0.136, 0.1932, 0.01039, 0.1941, 0.01039, 0.1941, 0.136, 0.1932, 0.1353, 0.254, 0.01011, 0.255, 0.01011, 0.255, 0.1353, 0.254, 0.1355, 0.3152, 0.009978, 0.3161, 0.009978, 0.3161, 0.1355, 0.3152, 0.1356, 0.3763, 0.01014, 0.3773, 0.01014, 0.3773, 0.1356, 0.3763, 0.1359, 0.4371, 0.01054, 0.4382, 0.4991, 0.4367, 0.4794, 0.484, 0.4743, 0.483, 0.4946, 0.4337, 0.01136, 0.5592, 0.1363, 0.5583, 0.1364, 0.6186, 0.01148, 0.6193, 0.4794, 0.484, 0.4792, 0.5349, 0.4742, 0.5359, 0.4743, 0.483, 0.5812, 0.3811, 0.5346, 0.4004, 0.5318, 0.3963, 0.5801, 0.3758, 0.6315, 0.3806, 0.5812, 0.3811, 0.5801, 0.3758, 0.6325, 0.3758, 0.6778, 0.4, 0.6315, 0.3806, 0.6325, 0.3758, 0.6808, 0.3956, 0.7131, 0.4355, 0.6778, 0.4, 0.6808, 0.3956, 0.7172, 0.4328, 0.7313, 0.482, 0.7131, 0.4355, 0.7172, 0.4328, 0.7364, 0.481, 0.7301, 0.5331, 0.7313, 0.482, 0.7364, 0.481, 0.7353, 0.5341, 0.7118, 0.5811, 0.7301, 0.5331, 0.7353, 0.5341, 0.7164, 0.584, 0.6769, 0.6174, 0.7118, 0.5811, 0.7164, 0.584, 0.6797, 0.6215, 0.6307, 0.6368, 0.6769, 0.6174, 0.6797, 0.6215, 0.6318, 0.6421, 0.5805, 0.6371, 0.6307, 0.6368, 0.6318, 0.6421, 0.5795, 0.6419, 0.5341, 0.6175, 0.5805, 0.6371, 0.5795, 0.6419, 0.5311, 0.6219, 0.4983, 0.5817, 0.5341, 0.6175, 0.5311, 0.6219, 0.4941, 0.5844, 0.4792, 0.5349, 0.4983, 0.5817, 0.4941, 0.5844, 0.4742, 0.5359, 0.5346, 0.4004, 0.4991, 0.4367, 0.4946, 0.4337, 0.5318, 0.3963, 0.5815, 0.8198, 0.4485, 0.7934, 0.4687, 0.7445, 0.5815, 0.8198, 0.6568, 0.9325, 0.6079, 0.9528, 0.8614, 0.4212, 0.8207, 0.4421, 0.8208, 0.435, 0.8548, 0.4167, 0.6554, 0.8099, 0.6869, 0.7888, 0.7144, 0.7934, 0.7144, 0.8463, 0.6869, 0.7888, 0.6844, 0.751, 0.6942, 0.7445, 0.7144, 0.7934, 0.6844, 0.751, 0.6504, 0.7343, 0.6568, 0.7071, 0.6942, 0.7445, 0.6504, 0.7343, 0.6189, 0.7553, 0.6079, 0.6868, 0.6568, 0.7071, 0.6214, 0.7931, 0.6554, 0.8099, 0.7144, 0.8463, 0.5815, 0.8198, 0.6189, 0.7553, 0.6214, 0.7931, 0.5815, 0.8198, 0.6079, 0.6868, 0.509, 0.85, 0.4944, 0.8597, 0.4485, 0.8463, 0.4485, 0.7934, 0.4944, 0.8597, 0.4956, 0.8772, 0.4687, 0.8951, 0.4485, 0.8463, 0.4956, 0.8772, 0.5113, 0.885, 0.5061, 0.9325, 0.4687, 0.8951, 0.5113, 0.885, 0.5259, 0.8752, 0.555, 0.9528, 0.5061, 0.9325, 0.5247, 0.8577, 0.509, 0.85, 0.4485, 0.7934, 0.5815, 0.8198, 0.5259, 0.8752, 0.5247, 0.8577, 0.5815, 0.8198, 0.555, 0.9528, 0.8139, 0.476, 0.813, 0.4905, 0.8011, 0.4986, 0.789, 0.4915, 0.7896, 0.477, 0.8017, 0.469, 0.8207, 0.4712, 0.8207, 0.4938, 0.813, 0.4905, 0.8139, 0.476, 0.8207, 0.4938, 0.8024, 0.5072, 0.8011, 0.4986, 0.813, 0.4905, 0.7817, 0.4966, 0.7812, 0.4723, 0.7896, 0.477, 0.789, 0.4915, 0.8014, 0.4613, 0.8207, 0.4712, 0.8139, 0.476, 0.8017, 0.469, 0.8024, 0.5072, 0.7817, 0.4966, 0.789, 0.4915, 0.8011, 0.4986, 0.8028, 0.4079, 0.8029, 0.3876, 0.8068, 0.3898, 0.8074, 0.405, 0.8387, 0.3873, 0.8207, 0.377, 0.8204, 0.3652, 0.849, 0.381, 0.8207, 0.377, 0.8029, 0.3876, 0.7931, 0.3821, 0.8204, 0.3652, 0.8392, 0.4076, 0.8387, 0.3873, 0.849, 0.381, 0.8495, 0.4137, 0.8029, 0.3876, 0.8028, 0.4079, 0.7931, 0.4135, 0.7931, 0.3821, 0.8614, 0.3741, 0.8614, 0.4212, 0.8548, 0.4167, 0.8543, 0.3778, 0.8028, 0.4079, 0.8211, 0.417, 0.8208, 0.429, 0.7931, 0.4135, 0.82, 0.3501, 0.8614, 0.3741, 0.8543, 0.3778, 0.8202, 0.3589, 0.7812, 0.3759, 0.82, 0.3501, 0.8202, 0.3589, 0.7881, 0.3793, 0.8207, 0.4421, 0.7817, 0.4208, 0.788, 0.4165, 0.8208, 0.435, 0.7817, 0.4208, 0.7812, 0.3759, 0.7881, 0.3793, 0.788, 0.4165, 0.8346, 0.4048, 0.8211, 0.4125, 0.8074, 0.405, 0.8068, 0.3898, 0.8208, 0.3825, 0.8349, 0.3896, 0.8029, 0.3876, 0.8207, 0.377, 0.8208, 0.3825, 0.8068, 0.3898, 0.8387, 0.3873, 0.8392, 0.4076, 0.8346, 0.4048, 0.8349, 0.3896, 0.8211, 0.417, 0.8028, 0.4079, 0.8074, 0.405, 0.8211, 0.4125, 0.8207, 0.377, 0.8387, 0.3873, 0.8349, 0.3896, 0.8208, 0.3825, 0.8392, 0.4076, 0.8211, 0.417, 0.8211, 0.4125, 0.8346, 0.4048, 0.6942, 0.8951, 0.6568, 0.9325, 0.5815, 0.8198, 0.5815, 0.8198, 0.5061, 0.7071, 0.555, 0.6868, 0.6079, 0.6868, 0.5815, 0.8198, 0.555, 0.6868, 0.555, 0.9528, 0.5815, 0.8198, 0.6079, 0.9528, 0.7144, 0.8463, 0.6942, 0.8951, 0.5815, 0.8198, 0.5061, 0.7071, 0.5815, 0.8198, 0.4687, 0.7445, 0.862, 0.8152, 0.8876, 0.6868, 0.9347, 0.7064, 0.862, 0.8152, 0.9347, 0.7064, 0.9708, 0.7425, 0.862, 0.8152, 0.9708, 0.7425, 0.9904, 0.7897, 0.862, 0.8152, 0.9904, 0.7897, 0.9904, 0.8407, 0.862, 0.8152, 0.9904, 0.8407, 0.9708, 0.8879, 0.862, 0.8152, 0.9708, 0.8879, 0.9347, 0.924, 0.862, 0.8152, 0.9347, 0.924, 0.8876, 0.9435, 0.862, 0.8152, 0.8876, 0.9435, 0.8365, 0.9435, 0.862, 0.8152, 0.8365, 0.9435, 0.7893, 0.924, 0.862, 0.8152, 0.7893, 0.924, 0.7532, 0.8879, 0.862, 0.8152, 0.7532, 0.8879, 0.7337, 0.8407, 0.862, 0.8152, 0.7337, 0.8407, 0.7337, 0.7897, 0.862, 0.8152, 0.7337, 0.7897, 0.7532, 0.7425, 0.862, 0.8152, 0.7532, 0.7425, 0.7893, 0.7064, 0.862, 0.8152, 0.7893, 0.7064, 0.8365, 0.6868, 0.862, 0.8152, 0.8365, 0.6868, 0.8876, 0.6868, 0.4485, 0.4778, 0.4728, 0.4192, 0.477, 0.422, 0.4536, 0.4788, 0.4485, 0.1384, 0.4724, 0.07985, 0.4768, 0.08269, 0.4536, 0.1394, 0.4728, 0.4192, 0.5172, 0.3747, 0.5201, 0.3789, 0.477, 0.422, 0.4485, 0.2013, 0.4485, 0.1384, 0.4536, 0.1394, 0.4535, 0.2003, 0.5172, 0.3747, 0.575, 0.3505, 0.576, 0.3555, 0.5201, 0.3789, 0.4722, 0.2603, 0.4485, 0.2013, 0.4535, 0.2003, 0.4766, 0.2574, 0.575, 0.3505, 0.6375, 0.3501, 0.6365, 0.3552, 0.576, 0.3555, 0.5172, 0.306, 0.4722, 0.2603, 0.4766, 0.2574, 0.5201, 0.3017, 0.6375, 0.3501, 0.6952, 0.3742, 0.6923, 0.3784, 0.6365, 0.3552, 0.5762, 0.3308, 0.5172, 0.306, 0.5201, 0.3017, 0.5773, 0.3256, 0.6952, 0.3742, 0.7391, 0.4185, 0.7347, 0.4214, 0.6923, 0.3784, 0.6403, 0.3309, 0.5762, 0.3308, 0.5773, 0.3256, 0.6393, 0.3257, 0.7391, 0.4185, 0.7619, 0.4765, 0.7569, 0.4774, 0.7347, 0.4214, 0.6991, 0.3062, 0.6403, 0.3309, 0.6393, 0.3257, 0.6962, 0.3019, 0.7619, 0.4765, 0.7611, 0.5392, 0.756, 0.5382, 0.7569, 0.4774, 0.7431, 0.2606, 0.6991, 0.3062, 0.6962, 0.3019, 0.7387, 0.2578, 0.7611, 0.5392, 0.7383, 0.5981, 0.734, 0.5953, 0.756, 0.5382, 0.766, 0.2019, 0.7431, 0.2606, 0.7387, 0.2578, 0.7609, 0.2011, 0.7383, 0.5981, 0.6944, 0.643, 0.6915, 0.6387, 0.734, 0.5953, 0.7641, 0.1393, 0.766, 0.2019, 0.7609, 0.2011, 0.7591, 0.1403, 0.6944, 0.643, 0.637, 0.6673, 0.6359, 0.6623, 0.6915, 0.6387, 0.7414, 0.08044, 0.7641, 0.1393, 0.7591, 0.1403, 0.7369, 0.08326, 0.637, 0.6673, 0.5744, 0.6676, 0.5754, 0.6625, 0.6359, 0.6623, 0.6975, 0.03475, 0.7414, 0.08044, 0.7369, 0.08326, 0.6945, 0.03903, 0.5744, 0.6676, 0.5166, 0.6434, 0.5195, 0.6391, 0.5754, 0.6625, 0.6393, 0.009629, 0.6975, 0.03475, 0.6945, 0.03903, 0.6383, 0.01474, 0.5166, 0.6434, 0.4722, 0.599, 0.4766, 0.5961, 0.5195, 0.6391, 0.5756, 0.009629, 0.6393, 0.009629, 0.6383, 0.01474, 0.5766, 0.01476, 0.4722, 0.599, 0.4485, 0.5409, 0.4535, 0.5399, 0.4766, 0.5961, 0.5168, 0.03435, 0.5756, 0.009629, 0.5766, 0.01476, 0.5197, 0.03866, 0.4485, 0.5409, 0.4485, 0.4778, 0.4536, 0.4788, 0.4535, 0.5399, 0.4724, 0.07985, 0.5168, 0.03435, 0.5197, 0.03866, 0.4768, 0.08269, 0.4647, 0.1416, 0.4862, 0.08889, 0.4901, 0.09146, 0.4693, 0.1425, 0.4648, 0.1981, 0.4647, 0.1416, 0.4693, 0.1425, 0.4693, 0.1972, 0.4862, 0.2511, 0.4648, 0.1981, 0.4693, 0.1972, 0.4901, 0.2485, 0.5267, 0.292, 0.4862, 0.2511, 0.4901, 0.2485, 0.5293, 0.2881, 0.5795, 0.3145, 0.5267, 0.292, 0.5293, 0.2881, 0.5805, 0.3099, 0.637, 0.3144, 0.5795, 0.3145, 0.5805, 0.3099, 0.6361, 0.3099, 0.6896, 0.2923, 0.637, 0.3144, 0.6361, 0.3099, 0.687, 0.2885, 0.7293, 0.2517, 0.6896, 0.2923, 0.687, 0.2885, 0.7254, 0.2492, 0.7498, 0.1991, 0.7293, 0.2517, 0.7254, 0.2492, 0.7452, 0.1983, 0.7479, 0.1425, 0.7498, 0.1991, 0.7452, 0.1983, 0.7434, 0.1434, 0.7273, 0.08936, 0.7479, 0.1425, 0.7434, 0.1434, 0.7234, 0.09185, 0.6879, 0.04852, 0.7273, 0.08936, 0.7234, 0.09185, 0.6853, 0.05235, 0.636, 0.0258, 0.6879, 0.04852, 0.6853, 0.05235, 0.6351, 0.03034, 0.5789, 0.02603, 0.636, 0.0258, 0.6351, 0.03034, 0.5798, 0.03061, 0.5262, 0.04827, 0.5789, 0.02603, 0.5798, 0.03061, 0.5288, 0.05213, 0.4862, 0.08889, 0.5262, 0.04827, 0.5288, 0.05213, 0.4901, 0.09146, 0.4696, 0.482, 0.4906, 0.4311, 0.4946, 0.4337, 0.4743, 0.483, 0.4906, 0.4311, 0.5292, 0.3924, 0.5318, 0.3963, 0.4946, 0.4337, 0.5292, 0.3924, 0.5792, 0.3712, 0.5801, 0.3758, 0.5318, 0.3963, 0.5792, 0.3712, 0.6334, 0.3712, 0.6325, 0.3758, 0.5801, 0.3758, 0.6334, 0.3712, 0.6834, 0.3917, 0.6808, 0.3956, 0.6325, 0.3758, 0.6834, 0.3917, 0.7211, 0.4302, 0.7172, 0.4328, 0.6808, 0.3956, 0.7211, 0.4302, 0.741, 0.4802, 0.7364, 0.481, 0.7172, 0.4328, 0.741, 0.4802, 0.74, 0.535, 0.7353, 0.5341, 0.7364, 0.481, 0.74, 0.535, 0.7204, 0.5866, 0.7164, 0.584, 0.7353, 0.5341, 0.7204, 0.5866, 0.6824, 0.6254, 0.6797, 0.6215, 0.7164, 0.584, 0.6824, 0.6254, 0.6327, 0.6467, 0.6318, 0.6421, 0.6797, 0.6215, 0.6327, 0.6467, 0.5786, 0.6465, 0.5795, 0.6419, 0.6318, 0.6421, 0.5786, 0.6465, 0.5284, 0.6258, 0.5311, 0.6219, 0.5795, 0.6419, 0.5284, 0.6258, 0.4902, 0.587, 0.4941, 0.5844, 0.5311, 0.6219, 0.4902, 0.587, 0.4695, 0.5368, 0.4742, 0.5359, 0.4941, 0.5844, 0.4695, 0.5368, 0.4696, 0.482, 0.4743, 0.483, 0.4742, 0.5359, 0.4862, 0.08889, 0.4647, 0.1416, 0.4536, 0.1394, 0.4768, 0.08269, 0.8548, 0.4167, 0.8208, 0.435, 0.8208, 0.429, 0.8495, 0.4137, 0.8543, 0.3778, 0.8548, 0.4167, 0.8495, 0.4137, 0.849, 0.381, 0.8202, 0.3589, 0.8543, 0.3778, 0.849, 0.381, 0.8204, 0.3652, 0.7881, 0.3793, 0.8202, 0.3589, 0.8204, 0.3652, 0.7931, 0.3821, 0.8208, 0.435, 0.788, 0.4165, 0.7931, 0.4135, 0.8208, 0.429, 0.788, 0.4165, 0.7881, 0.3793, 0.7931, 0.3821, 0.7931, 0.4135, 0.8211, 0.417, 0.8392, 0.4076, 0.8495, 0.4137, 0.8208, 0.429, 0.1448, 0.4371, 0.1445, 0.3763, 0.1501, 0.3763, 0.1504, 0.437, 0.2852, 0.4358, 0.2852, 0.3751, 0.2907, 0.3751, 0.2908, 0.4358, 0.1445, 0.3763, 0.1444, 0.3152, 0.15, 0.3152, 0.1501, 0.3763, 0.2852, 0.3751, 0.2851, 0.3143, 0.2907, 0.3143, 0.2907, 0.3751, 0.1444, 0.3152, 0.1445, 0.2541, 0.1501, 0.254, 0.15, 0.3152, 0.2851, 0.3143, 0.2852, 0.2533, 0.2908, 0.2533, 0.2907, 0.3143, 0.1445, 0.2541, 0.1446, 0.1933, 0.1501, 0.1933, 0.1501, 0.254, 0.2852, 0.2533, 0.2851, 0.1926, 0.2906, 0.1926, 0.2908, 0.2533, 0.1446, 0.1933, 0.1448, 0.1328, 0.1503, 0.1328, 0.1501, 0.1933, 0.2851, 0.1926, 0.2854, 0.1323, 0.2909, 0.1323, 0.2906, 0.1926, 0.1448, 0.1328, 0.145, 0.07192, 0.1505, 0.07193, 0.1503, 0.1328, 0.2854, 0.1323, 0.2859, 0.0718, 0.2914, 0.07184, 0.2909, 0.1323, 0.145, 0.07192, 0.1451, 0.009629, 0.1509, 0.009715, 0.1505, 0.07193, 0.2859, 0.0718, 0.2865, 0.01, 0.2922, 0.01013, 0.2914, 0.07184, 0.1433, 0.9847, 0.1441, 0.923, 0.1496, 0.923, 0.149, 0.9848, 0.2857, 0.9854, 0.286, 0.9226, 0.2915, 0.9226, 0.2915, 0.9854, 0.1441, 0.923, 0.1444, 0.862, 0.15, 0.8621, 0.1496, 0.923, 0.286, 0.9226, 0.286, 0.8613, 0.2916, 0.8612, 0.2915, 0.9226, 0.1444, 0.862, 0.1447, 0.8008, 0.1503, 0.8008, 0.15, 0.8621, 0.286, 0.8613, 0.2859, 0.8, 0.2915, 0.8, 0.2916, 0.8612, 0.1447, 0.8008, 0.1449, 0.7396, 0.1505, 0.7396, 0.1503, 0.8008, 0.2859, 0.8, 0.2858, 0.7388, 0.2914, 0.7387, 0.2915, 0.8, 0.1449, 0.7396, 0.145, 0.6789, 0.1506, 0.6788, 0.1505, 0.7396, 0.2858, 0.7388, 0.2855, 0.678, 0.291, 0.6779, 0.2914, 0.7387, 0.145, 0.6789, 0.1452, 0.6186, 0.1507, 0.6186, 0.1506, 0.6788, 0.2855, 0.678, 0.2854, 0.6176, 0.2909, 0.6176, 0.291, 0.6779, 0.1452, 0.6186, 0.1452, 0.5583, 0.1507, 0.5583, 0.1507, 0.6186, 0.2854, 0.6176, 0.2855, 0.5571, 0.291, 0.5571, 0.2909, 0.6176, 0.1504, 0.4977, 0.1507, 0.5583, 0.1452, 0.5583, 0.1449, 0.4977, 0.2907, 0.4965, 0.291, 0.5571, 0.2855, 0.5571, 0.2851, 0.4965, 0.1449, 0.4977, 0.1448, 0.4371, 0.1504, 0.437, 0.1504, 0.4977, 0.2851, 0.4965, 0.2852, 0.4358, 0.2908, 0.4358, 0.2907, 0.4965, 0.1593, 0.3763, 0.159, 0.437, 0.1504, 0.437, 0.1501, 0.3763])
me_cylinder_001.materials.append(mat_material)
me_cylinder_001.update()

# ---- objects
ob_barrel = bpy.data.objects.new('BARREL', me_cylinder_001)

# ---- transforms, parenting, visibility, modifiers, constraints
ob_barrel.location = (0.0, 0.0, 0.0)
ob_barrel.scale = (1.0, 1.0, 1.0)

# ---- collection membership
scene.collection.objects.link(ob_barrel)

# ---- scene / render settings (as saved in the file)
scene.frame_start = 1; scene.frame_end = 250; scene.frame_set(1)
scene.render.engine = 'CYCLES'
scene.cycles.sampling_pattern = 'TABULATED_SOBOL'
scene.cycles.bake_type = 'EMIT'
scene.eevee.ray_tracing_options.trace_max_roughness = 0.0
bpy.context.view_layer.update()

# ---- added for rendering (the .blend has no active camera and no usable light): camera, sun
cam_auto = bpy.data.cameras.new('AutoCamera')
cam_auto.lens = 50.0
cam_auto.sensor_width = 36.0
cam_auto.clip_end = 1000.0
ob_auto_camera = bpy.data.objects.new('AutoCamera', cam_auto)
scene.collection.objects.link(ob_auto_camera)
ob_auto_camera.location = (1.10063, -1.32075, 0.883827)
ob_auto_camera.rotation_euler = (1.09748, -7.21219e-08, 0.694738)
scene.camera = ob_auto_camera
light_auto_sun = bpy.data.lights.new('AutoSun', 'SUN')
light_auto_sun.energy = 3.0
light_auto_sun.angle = 0.0523599
ob_auto_sun = bpy.data.objects.new('AutoSun', light_auto_sun)
scene.collection.objects.link(ob_auto_sun)
ob_auto_sun.rotation_euler = (0.872665, 0.174533, 0.523599)
bpy.context.view_layer.update()
